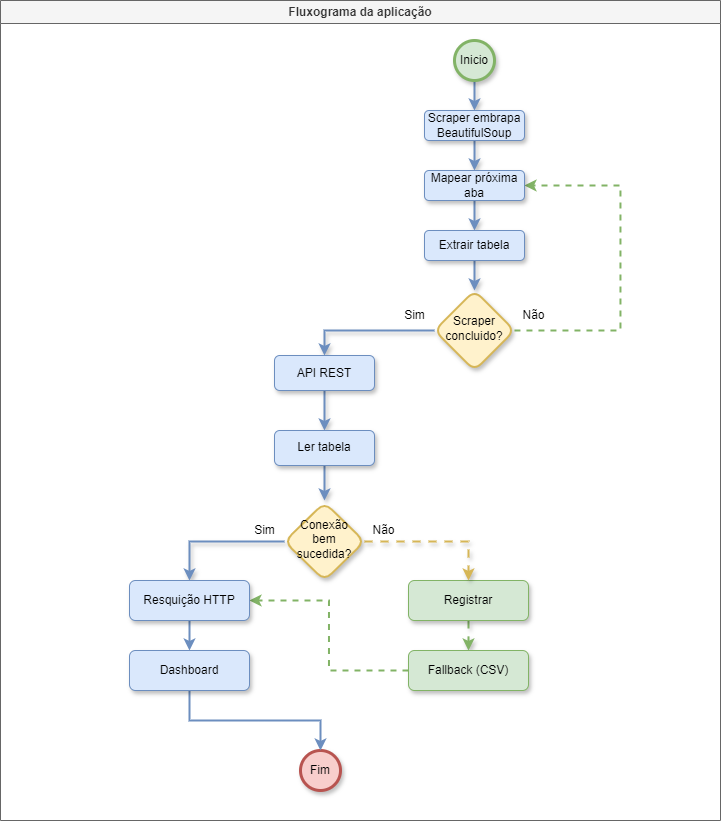

The diagram above was exported from draw.io. Its source (the exported page's mxGraphModel, read from the mxfile embedded in the PNG):
<mxGraphModel dx="765" dy="463" grid="1" gridSize="10" guides="1" tooltips="1" connect="1" arrows="1" fold="1" page="1" pageScale="1" pageWidth="827" pageHeight="1169" math="0" shadow="0">
  <root>
    <mxCell id="WIyWlLk6GJQsqaUBKTNV-0" />
    <mxCell id="WIyWlLk6GJQsqaUBKTNV-1" parent="WIyWlLk6GJQsqaUBKTNV-0" />
    <mxCell id="tCNo0NyLFA275rP0Mb1k-7" style="edgeStyle=orthogonalEdgeStyle;rounded=0;orthogonalLoop=1;jettySize=auto;html=1;exitX=0;exitY=0.5;exitDx=0;exitDy=0;entryX=0.5;entryY=0;entryDx=0;entryDy=0;fillColor=#dae8fc;strokeColor=#6c8ebf;strokeWidth=2;shadow=1;" parent="WIyWlLk6GJQsqaUBKTNV-1" source="WIyWlLk6GJQsqaUBKTNV-6" target="tCNo0NyLFA275rP0Mb1k-5" edge="1">
      <mxGeometry relative="1" as="geometry" />
    </mxCell>
    <mxCell id="HmsaZQ7UJlarmsqqsveA-0" style="edgeStyle=orthogonalEdgeStyle;rounded=0;orthogonalLoop=1;jettySize=auto;html=1;entryX=1;entryY=0.5;entryDx=0;entryDy=0;fillColor=#d5e8d4;strokeColor=#82b366;dashed=1;strokeWidth=2;flowAnimation=1;" edge="1" parent="WIyWlLk6GJQsqaUBKTNV-1" source="WIyWlLk6GJQsqaUBKTNV-6" target="tCNo0NyLFA275rP0Mb1k-16">
      <mxGeometry relative="1" as="geometry">
        <Array as="points">
          <mxPoint x="640" y="340" />
          <mxPoint x="640" y="195" />
        </Array>
      </mxGeometry>
    </mxCell>
    <mxCell id="WIyWlLk6GJQsqaUBKTNV-6" value="Scraper concluido?" style="rhombus;whiteSpace=wrap;html=1;shadow=1;fontFamily=Helvetica;fontSize=12;align=center;strokeWidth=2;spacing=6;spacingTop=-4;fillColor=#fff2cc;strokeColor=#d6b656;rounded=1;" parent="WIyWlLk6GJQsqaUBKTNV-1" vertex="1">
      <mxGeometry x="454" y="300" width="80" height="80" as="geometry" />
    </mxCell>
    <mxCell id="tCNo0NyLFA275rP0Mb1k-38" style="edgeStyle=orthogonalEdgeStyle;rounded=0;orthogonalLoop=1;jettySize=auto;html=1;exitX=0.5;exitY=1;exitDx=0;exitDy=0;entryX=0.5;entryY=0;entryDx=0;entryDy=0;strokeWidth=2;fillColor=#dae8fc;strokeColor=#6c8ebf;shadow=1;" parent="WIyWlLk6GJQsqaUBKTNV-1" source="tCNo0NyLFA275rP0Mb1k-1" target="tCNo0NyLFA275rP0Mb1k-4" edge="1">
      <mxGeometry relative="1" as="geometry" />
    </mxCell>
    <mxCell id="tCNo0NyLFA275rP0Mb1k-1" value="Inicio" style="ellipse;whiteSpace=wrap;html=1;aspect=fixed;strokeWidth=3;perimeterSpacing=0;shadow=1;fillColor=#d5e8d4;strokeColor=#82b366;gradientColor=none;" parent="WIyWlLk6GJQsqaUBKTNV-1" vertex="1">
      <mxGeometry x="474" y="50" width="40" height="40" as="geometry" />
    </mxCell>
    <mxCell id="tCNo0NyLFA275rP0Mb1k-39" style="edgeStyle=orthogonalEdgeStyle;rounded=0;orthogonalLoop=1;jettySize=auto;html=1;exitX=0.5;exitY=1;exitDx=0;exitDy=0;entryX=0.5;entryY=0;entryDx=0;entryDy=0;strokeWidth=2;fillColor=#dae8fc;strokeColor=#6c8ebf;shadow=1;" parent="WIyWlLk6GJQsqaUBKTNV-1" source="tCNo0NyLFA275rP0Mb1k-4" target="tCNo0NyLFA275rP0Mb1k-16" edge="1">
      <mxGeometry relative="1" as="geometry">
        <Array as="points">
          <mxPoint x="494" y="160" />
          <mxPoint x="494" y="160" />
        </Array>
      </mxGeometry>
    </mxCell>
    <mxCell id="tCNo0NyLFA275rP0Mb1k-4" value="Scraper embrapa BeautifulSoup" style="rounded=1;whiteSpace=wrap;html=1;fontSize=12;glass=0;strokeWidth=1;shadow=1;fillColor=#dae8fc;strokeColor=#6c8ebf;gradientColor=none;" parent="WIyWlLk6GJQsqaUBKTNV-1" vertex="1">
      <mxGeometry x="444" y="120" width="100" height="30" as="geometry" />
    </mxCell>
    <mxCell id="tCNo0NyLFA275rP0Mb1k-42" style="edgeStyle=orthogonalEdgeStyle;rounded=0;orthogonalLoop=1;jettySize=auto;html=1;exitX=0.5;exitY=1;exitDx=0;exitDy=0;entryX=0.5;entryY=0;entryDx=0;entryDy=0;strokeWidth=2;fillColor=#dae8fc;strokeColor=#6c8ebf;shadow=1;" parent="WIyWlLk6GJQsqaUBKTNV-1" source="tCNo0NyLFA275rP0Mb1k-5" target="tCNo0NyLFA275rP0Mb1k-10" edge="1">
      <mxGeometry relative="1" as="geometry" />
    </mxCell>
    <mxCell id="tCNo0NyLFA275rP0Mb1k-5" value="API REST" style="rounded=1;whiteSpace=wrap;html=1;fontSize=12;glass=0;strokeWidth=1;shadow=1;fillColor=#dae8fc;strokeColor=#6c8ebf;" parent="WIyWlLk6GJQsqaUBKTNV-1" vertex="1">
      <mxGeometry x="294" y="365" width="100" height="35" as="geometry" />
    </mxCell>
    <mxCell id="tCNo0NyLFA275rP0Mb1k-40" style="edgeStyle=orthogonalEdgeStyle;rounded=0;orthogonalLoop=1;jettySize=auto;html=1;exitX=0.5;exitY=1;exitDx=0;exitDy=0;entryX=0.5;entryY=0;entryDx=0;entryDy=0;strokeWidth=2;fillColor=#dae8fc;strokeColor=#6c8ebf;shadow=1;" parent="WIyWlLk6GJQsqaUBKTNV-1" source="tCNo0NyLFA275rP0Mb1k-16" target="tCNo0NyLFA275rP0Mb1k-17" edge="1">
      <mxGeometry relative="1" as="geometry" />
    </mxCell>
    <mxCell id="tCNo0NyLFA275rP0Mb1k-16" value="Mapear próxima aba" style="rounded=1;whiteSpace=wrap;html=1;fontSize=12;glass=0;strokeWidth=1;shadow=1;fillColor=#dae8fc;strokeColor=#6c8ebf;" parent="WIyWlLk6GJQsqaUBKTNV-1" vertex="1">
      <mxGeometry x="444" y="180" width="100" height="30" as="geometry" />
    </mxCell>
    <mxCell id="tCNo0NyLFA275rP0Mb1k-41" style="edgeStyle=orthogonalEdgeStyle;rounded=0;orthogonalLoop=1;jettySize=auto;html=1;exitX=0.5;exitY=1;exitDx=0;exitDy=0;entryX=0.5;entryY=0;entryDx=0;entryDy=0;strokeWidth=2;fillColor=#dae8fc;strokeColor=#6c8ebf;shadow=1;" parent="WIyWlLk6GJQsqaUBKTNV-1" source="tCNo0NyLFA275rP0Mb1k-17" target="WIyWlLk6GJQsqaUBKTNV-6" edge="1">
      <mxGeometry relative="1" as="geometry" />
    </mxCell>
    <mxCell id="tCNo0NyLFA275rP0Mb1k-17" value="Extrair tabela" style="rounded=1;whiteSpace=wrap;html=1;fontSize=12;glass=0;strokeWidth=1;shadow=1;fillColor=#dae8fc;strokeColor=#6c8ebf;" parent="WIyWlLk6GJQsqaUBKTNV-1" vertex="1">
      <mxGeometry x="444" y="240" width="100" height="30" as="geometry" />
    </mxCell>
    <mxCell id="tCNo0NyLFA275rP0Mb1k-70" value="Sim" style="text;html=1;align=center;verticalAlign=middle;resizable=0;points=[];autosize=1;strokeColor=none;fillColor=none;shadow=1;" parent="WIyWlLk6GJQsqaUBKTNV-1" vertex="1">
      <mxGeometry x="414" y="310" width="40" height="30" as="geometry" />
    </mxCell>
    <mxCell id="tCNo0NyLFA275rP0Mb1k-71" value="Não" style="text;html=1;align=center;verticalAlign=middle;resizable=0;points=[];autosize=1;strokeColor=none;fillColor=none;shadow=1;" parent="WIyWlLk6GJQsqaUBKTNV-1" vertex="1">
      <mxGeometry x="528" y="310" width="50" height="30" as="geometry" />
    </mxCell>
    <mxCell id="tCNo0NyLFA275rP0Mb1k-95" value="Fluxograma da aplicação" style="swimlane;whiteSpace=wrap;html=1;fillColor=#f5f5f5;strokeColor=#666666;fontColor=#333333;glass=0;shadow=0;rounded=0;" parent="WIyWlLk6GJQsqaUBKTNV-1" vertex="1">
      <mxGeometry x="20" y="10" width="720" height="820" as="geometry" />
    </mxCell>
    <mxCell id="tCNo0NyLFA275rP0Mb1k-43" style="edgeStyle=orthogonalEdgeStyle;rounded=0;orthogonalLoop=1;jettySize=auto;html=1;exitX=0.5;exitY=1;exitDx=0;exitDy=0;fillColor=#dae8fc;strokeColor=#6c8ebf;strokeWidth=2;shadow=1;" parent="tCNo0NyLFA275rP0Mb1k-95" source="tCNo0NyLFA275rP0Mb1k-10" edge="1">
      <mxGeometry relative="1" as="geometry">
        <mxPoint x="324" y="500" as="targetPoint" />
      </mxGeometry>
    </mxCell>
    <mxCell id="tCNo0NyLFA275rP0Mb1k-50" style="edgeStyle=orthogonalEdgeStyle;rounded=0;orthogonalLoop=1;jettySize=auto;html=1;exitX=0.5;exitY=1;exitDx=0;exitDy=0;entryX=0.5;entryY=0;entryDx=0;entryDy=0;strokeWidth=2;fillColor=#d5e8d4;strokeColor=#82b366;shadow=1;flowAnimation=1;" parent="tCNo0NyLFA275rP0Mb1k-95" source="tCNo0NyLFA275rP0Mb1k-13" target="tCNo0NyLFA275rP0Mb1k-22" edge="1">
      <mxGeometry relative="1" as="geometry" />
    </mxCell>
    <mxCell id="tCNo0NyLFA275rP0Mb1k-13" value="Registrar" style="rounded=1;whiteSpace=wrap;html=1;fontSize=12;glass=0;strokeWidth=1;shadow=1;fillColor=#d5e8d4;strokeColor=#82b366;" parent="tCNo0NyLFA275rP0Mb1k-95" vertex="1">
      <mxGeometry x="408" y="580" width="120" height="40" as="geometry" />
    </mxCell>
    <mxCell id="tCNo0NyLFA275rP0Mb1k-45" style="edgeStyle=orthogonalEdgeStyle;rounded=0;orthogonalLoop=1;jettySize=auto;html=1;exitX=0;exitY=0.5;exitDx=0;exitDy=0;entryX=0.5;entryY=0;entryDx=0;entryDy=0;strokeWidth=2;fillColor=#dae8fc;strokeColor=#6c8ebf;shadow=1;" parent="tCNo0NyLFA275rP0Mb1k-95" source="tCNo0NyLFA275rP0Mb1k-20" target="tCNo0NyLFA275rP0Mb1k-27" edge="1">
      <mxGeometry relative="1" as="geometry" />
    </mxCell>
    <mxCell id="tCNo0NyLFA275rP0Mb1k-47" style="edgeStyle=orthogonalEdgeStyle;rounded=0;orthogonalLoop=1;jettySize=auto;html=1;exitX=1;exitY=0.5;exitDx=0;exitDy=0;entryX=0.5;entryY=0;entryDx=0;entryDy=0;fillColor=#fff2cc;strokeColor=#d6b656;strokeWidth=2;shadow=1;flowAnimation=1;" parent="tCNo0NyLFA275rP0Mb1k-95" source="tCNo0NyLFA275rP0Mb1k-20" target="tCNo0NyLFA275rP0Mb1k-13" edge="1">
      <mxGeometry relative="1" as="geometry" />
    </mxCell>
    <mxCell id="tCNo0NyLFA275rP0Mb1k-20" value="Conexão bem sucedida?" style="rhombus;whiteSpace=wrap;html=1;shadow=1;fontFamily=Helvetica;fontSize=12;align=center;strokeWidth=2;spacing=6;spacingTop=-4;fillColor=#fff2cc;strokeColor=#d6b656;rounded=1;" parent="tCNo0NyLFA275rP0Mb1k-95" vertex="1">
      <mxGeometry x="284" y="502" width="80" height="78" as="geometry" />
    </mxCell>
    <mxCell id="HmsaZQ7UJlarmsqqsveA-2" style="edgeStyle=orthogonalEdgeStyle;rounded=0;orthogonalLoop=1;jettySize=auto;html=1;exitX=0;exitY=0.5;exitDx=0;exitDy=0;entryX=1;entryY=0.5;entryDx=0;entryDy=0;fillColor=#d5e8d4;strokeColor=#82b366;dashed=1;strokeWidth=2;flowAnimation=1;" edge="1" parent="tCNo0NyLFA275rP0Mb1k-95" source="tCNo0NyLFA275rP0Mb1k-22" target="tCNo0NyLFA275rP0Mb1k-27">
      <mxGeometry relative="1" as="geometry" />
    </mxCell>
    <mxCell id="tCNo0NyLFA275rP0Mb1k-22" value="Fallback (CSV)" style="rounded=1;whiteSpace=wrap;html=1;fontSize=12;glass=0;strokeWidth=1;shadow=1;fillColor=#d5e8d4;strokeColor=#82b366;" parent="tCNo0NyLFA275rP0Mb1k-95" vertex="1">
      <mxGeometry x="408" y="650" width="120" height="40" as="geometry" />
    </mxCell>
    <mxCell id="HmsaZQ7UJlarmsqqsveA-4" style="edgeStyle=orthogonalEdgeStyle;rounded=0;orthogonalLoop=1;jettySize=auto;html=1;exitX=0.5;exitY=1;exitDx=0;exitDy=0;entryX=0.5;entryY=0;entryDx=0;entryDy=0;fillColor=#dae8fc;strokeColor=#6c8ebf;strokeWidth=2;" edge="1" parent="tCNo0NyLFA275rP0Mb1k-95" source="tCNo0NyLFA275rP0Mb1k-27" target="HmsaZQ7UJlarmsqqsveA-3">
      <mxGeometry relative="1" as="geometry" />
    </mxCell>
    <mxCell id="tCNo0NyLFA275rP0Mb1k-27" value="Resquição HTTP" style="rounded=1;whiteSpace=wrap;html=1;fontSize=12;glass=0;strokeWidth=1;shadow=1;fillColor=#dae8fc;strokeColor=#6c8ebf;" parent="tCNo0NyLFA275rP0Mb1k-95" vertex="1">
      <mxGeometry x="129" y="580" width="120" height="40" as="geometry" />
    </mxCell>
    <mxCell id="tCNo0NyLFA275rP0Mb1k-46" value="Sim" style="text;html=1;align=center;verticalAlign=middle;resizable=0;points=[];autosize=1;strokeColor=none;fillColor=none;shadow=1;" parent="tCNo0NyLFA275rP0Mb1k-95" vertex="1">
      <mxGeometry x="244" y="515" width="40" height="30" as="geometry" />
    </mxCell>
    <mxCell id="tCNo0NyLFA275rP0Mb1k-48" value="Não" style="text;html=1;align=center;verticalAlign=middle;resizable=0;points=[];autosize=1;strokeColor=none;fillColor=none;shadow=1;" parent="tCNo0NyLFA275rP0Mb1k-95" vertex="1">
      <mxGeometry x="358" y="514.5" width="50" height="30" as="geometry" />
    </mxCell>
    <mxCell id="tCNo0NyLFA275rP0Mb1k-32" value="Fim" style="ellipse;whiteSpace=wrap;html=1;aspect=fixed;fillColor=#f8cecc;strokeColor=#b85450;strokeWidth=3;shadow=1;" parent="tCNo0NyLFA275rP0Mb1k-95" vertex="1">
      <mxGeometry x="300" y="750" width="40" height="40" as="geometry" />
    </mxCell>
    <mxCell id="tCNo0NyLFA275rP0Mb1k-10" value="Ler tabela" style="rounded=1;whiteSpace=wrap;html=1;fontSize=12;glass=0;strokeWidth=1;shadow=1;fillColor=#dae8fc;strokeColor=#6c8ebf;" parent="tCNo0NyLFA275rP0Mb1k-95" vertex="1">
      <mxGeometry x="274" y="430" width="100" height="35" as="geometry" />
    </mxCell>
    <mxCell id="HmsaZQ7UJlarmsqqsveA-5" style="edgeStyle=orthogonalEdgeStyle;rounded=0;orthogonalLoop=1;jettySize=auto;html=1;exitX=0.5;exitY=1;exitDx=0;exitDy=0;entryX=0.5;entryY=0;entryDx=0;entryDy=0;fillColor=#dae8fc;strokeColor=#6c8ebf;strokeWidth=2;" edge="1" parent="tCNo0NyLFA275rP0Mb1k-95" source="HmsaZQ7UJlarmsqqsveA-3" target="tCNo0NyLFA275rP0Mb1k-32">
      <mxGeometry relative="1" as="geometry" />
    </mxCell>
    <mxCell id="HmsaZQ7UJlarmsqqsveA-3" value="Dashboard" style="rounded=1;whiteSpace=wrap;html=1;fontSize=12;glass=0;strokeWidth=1;shadow=1;fillColor=#dae8fc;strokeColor=#6c8ebf;" vertex="1" parent="tCNo0NyLFA275rP0Mb1k-95">
      <mxGeometry x="129" y="650" width="120" height="40" as="geometry" />
    </mxCell>
  </root>
</mxGraphModel>